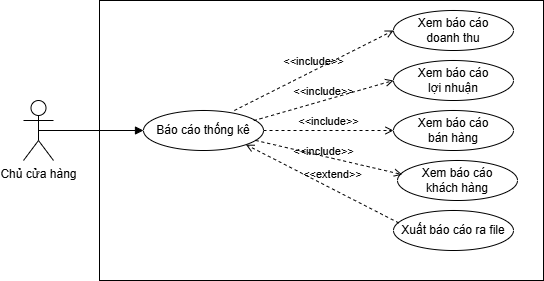

The diagram above was exported from draw.io. Its source (the exported page's mxGraphModel, read from the mxfile embedded in the PNG):
<mxGraphModel dx="902" dy="551" grid="1" gridSize="10" guides="1" tooltips="1" connect="1" arrows="1" fold="1" page="1" pageScale="1" pageWidth="850" pageHeight="1100" math="0" shadow="0">
  <root>
    <object label="" id="0">
      <mxCell />
    </object>
    <mxCell id="1" parent="0" />
    <mxCell id="4An1XJTkPD0wDp926ROT-1" parent="1" style="shape=umlActor;verticalLabelPosition=bottom;verticalAlign=top;html=1;outlineConnect=0;" value="Chủ cửa hàng" vertex="1">
      <mxGeometry height="60" width="30" x="120" y="180" as="geometry" />
    </mxCell>
    <mxCell id="4An1XJTkPD0wDp926ROT-2" parent="1" style="rounded=0;whiteSpace=wrap;html=1;" value="" vertex="1">
      <mxGeometry height="280" width="444" x="196" y="80" as="geometry" />
    </mxCell>
    <mxCell id="4An1XJTkPD0wDp926ROT-3" parent="1" style="ellipse;whiteSpace=wrap;html=1;" value="Báo cáo thống kê" vertex="1">
      <mxGeometry height="40" width="120" x="240" y="190" as="geometry" />
    </mxCell>
    <mxCell id="4An1XJTkPD0wDp926ROT-4" edge="1" parent="1" source="4An1XJTkPD0wDp926ROT-1" style="html=1;verticalAlign=bottom;labelBackgroundColor=none;endArrow=block;endFill=1;rounded=0;exitX=0.5;exitY=0.5;exitDx=0;exitDy=0;exitPerimeter=0;entryX=0;entryY=0.5;entryDx=0;entryDy=0;" target="4An1XJTkPD0wDp926ROT-3" value="">
      <mxGeometry relative="1" width="160" as="geometry">
        <mxPoint x="380" y="300" as="sourcePoint" />
        <mxPoint x="540" y="300" as="targetPoint" />
      </mxGeometry>
    </mxCell>
    <mxCell id="4An1XJTkPD0wDp926ROT-5" parent="1" style="ellipse;whiteSpace=wrap;html=1;" value="Xem báo cáo&lt;div&gt;lợi nhuận&lt;/div&gt;" vertex="1">
      <mxGeometry height="40" width="120" x="490" y="140" as="geometry" />
    </mxCell>
    <mxCell id="4An1XJTkPD0wDp926ROT-6" parent="1" style="ellipse;whiteSpace=wrap;html=1;" value="Xem báo cáo&lt;div&gt;khách hàng&lt;/div&gt;" vertex="1">
      <mxGeometry height="40" width="120" x="494" y="240" as="geometry" />
    </mxCell>
    <mxCell id="4An1XJTkPD0wDp926ROT-7" edge="1" parent="1" style="edgeStyle=orthogonalEdgeStyle;rounded=0;orthogonalLoop=1;jettySize=auto;html=1;exitX=0.5;exitY=1;exitDx=0;exitDy=0;">
      <mxGeometry relative="1" as="geometry">
        <mxPoint x="490" y="220" as="sourcePoint" />
        <mxPoint x="490" y="220" as="targetPoint" />
      </mxGeometry>
    </mxCell>
    <mxCell id="4An1XJTkPD0wDp926ROT-8" parent="1" style="ellipse;whiteSpace=wrap;html=1;" value="Xem báo cáo&lt;div&gt;bán hàng&lt;/div&gt;" vertex="1">
      <mxGeometry height="40" width="120" x="490" y="190" as="geometry" />
    </mxCell>
    <mxCell id="4An1XJTkPD0wDp926ROT-9" parent="1" style="ellipse;whiteSpace=wrap;html=1;" value="Xem báo cáo&lt;div&gt;doanh thu&lt;/div&gt;" vertex="1">
      <mxGeometry height="40" width="120" x="490" y="90" as="geometry" />
    </mxCell>
    <mxCell id="4An1XJTkPD0wDp926ROT-10" edge="1" parent="1" source="4An1XJTkPD0wDp926ROT-3" style="html=1;verticalAlign=bottom;labelBackgroundColor=none;endArrow=open;endFill=0;dashed=1;rounded=0;exitX=0.757;exitY=0;exitDx=0;exitDy=0;entryX=0;entryY=0.5;entryDx=0;entryDy=0;exitPerimeter=0;" target="4An1XJTkPD0wDp926ROT-9" value="&amp;lt;&amp;lt;include&amp;gt;&amp;gt;">
      <mxGeometry relative="1" width="160" x="-0.0045" as="geometry">
        <mxPoint as="offset" />
        <mxPoint x="368" y="155" as="sourcePoint" />
        <mxPoint x="460" y="20" as="targetPoint" />
      </mxGeometry>
    </mxCell>
    <mxCell id="4An1XJTkPD0wDp926ROT-11" parent="1" style="ellipse;whiteSpace=wrap;html=1;" value="Xuất báo cáo ra file" vertex="1">
      <mxGeometry height="40" width="120" x="490" y="290" as="geometry" />
    </mxCell>
    <mxCell id="4An1XJTkPD0wDp926ROT-12" edge="1" parent="1" source="4An1XJTkPD0wDp926ROT-11" style="html=1;verticalAlign=bottom;labelBackgroundColor=none;endArrow=open;endFill=0;dashed=1;rounded=0;entryX=1;entryY=1;entryDx=0;entryDy=0;exitX=0.044;exitY=0.311;exitDx=0;exitDy=0;exitPerimeter=0;" target="4An1XJTkPD0wDp926ROT-3" value="&amp;lt;&amp;lt;extend&amp;gt;&amp;gt;">
      <mxGeometry relative="1" width="160" x="-0.1027" y="-5" as="geometry">
        <mxPoint as="offset" />
        <mxPoint x="559" y="340" as="sourcePoint" />
        <mxPoint x="420" y="260" as="targetPoint" />
      </mxGeometry>
    </mxCell>
    <mxCell id="4An1XJTkPD0wDp926ROT-17" edge="1" parent="1" source="4An1XJTkPD0wDp926ROT-3" style="html=1;verticalAlign=bottom;labelBackgroundColor=none;endArrow=open;endFill=0;dashed=1;rounded=0;exitX=0.919;exitY=0.253;exitDx=0;exitDy=0;entryX=0;entryY=0.5;entryDx=0;entryDy=0;exitPerimeter=0;" target="4An1XJTkPD0wDp926ROT-5" value="&amp;lt;&amp;lt;include&amp;gt;&amp;gt;">
      <mxGeometry relative="1" width="160" x="-0.0016" as="geometry">
        <mxPoint as="offset" />
        <mxPoint x="400" y="220" as="sourcePoint" />
        <mxPoint x="539" y="140" as="targetPoint" />
      </mxGeometry>
    </mxCell>
    <mxCell id="4An1XJTkPD0wDp926ROT-18" edge="1" parent="1" source="4An1XJTkPD0wDp926ROT-3" style="html=1;verticalAlign=bottom;labelBackgroundColor=none;endArrow=open;endFill=0;dashed=1;rounded=0;exitX=0.934;exitY=0.748;exitDx=0;exitDy=0;entryX=0.04;entryY=0.352;entryDx=0;entryDy=0;exitPerimeter=0;entryPerimeter=0;" target="4An1XJTkPD0wDp926ROT-6" value="&amp;lt;&amp;lt;include&amp;gt;&amp;gt;">
      <mxGeometry relative="1" width="160" x="-0.0613" y="-4" as="geometry">
        <mxPoint as="offset" />
        <mxPoint x="410" y="310" as="sourcePoint" />
        <mxPoint x="549" y="230" as="targetPoint" />
      </mxGeometry>
    </mxCell>
    <mxCell id="4An1XJTkPD0wDp926ROT-19" edge="1" parent="1" source="4An1XJTkPD0wDp926ROT-3" style="html=1;verticalAlign=bottom;labelBackgroundColor=none;endArrow=open;endFill=0;dashed=1;rounded=0;exitX=1;exitY=0.5;exitDx=0;exitDy=0;entryX=0;entryY=0.5;entryDx=0;entryDy=0;" target="4An1XJTkPD0wDp926ROT-8" value="&amp;lt;&amp;lt;include&amp;gt;&amp;gt;">
      <mxGeometry relative="1" width="160" x="-0.0016" as="geometry">
        <mxPoint as="offset" />
        <mxPoint x="400" y="220" as="sourcePoint" />
        <mxPoint x="540" y="180" as="targetPoint" />
      </mxGeometry>
    </mxCell>
  </root>
</mxGraphModel>